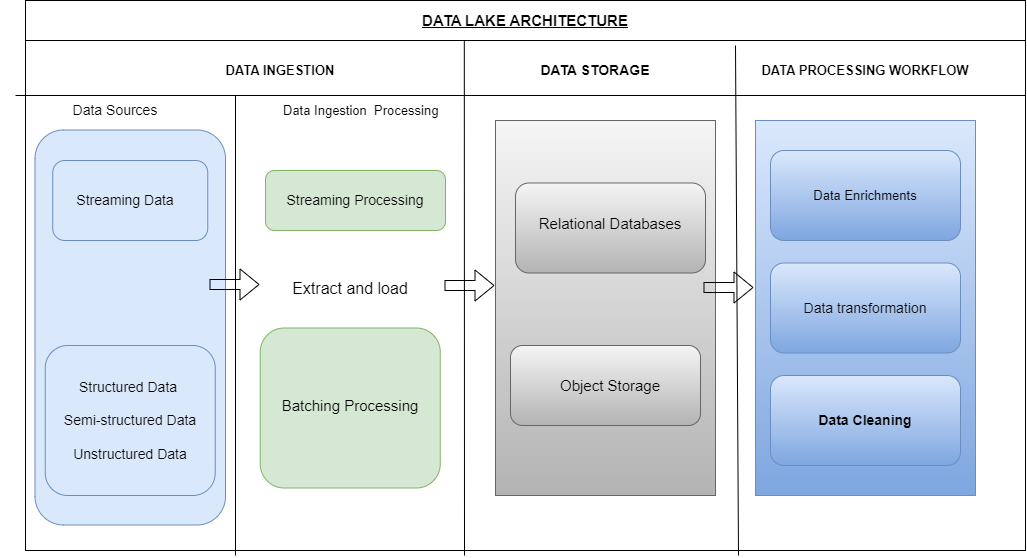

The diagram above was exported from draw.io. Its source (the exported page's mxGraphModel, read from the mxfile embedded in the PNG):
<mxGraphModel dx="2276" dy="783" grid="1" gridSize="10" guides="1" tooltips="1" connect="1" arrows="1" fold="1" page="1" pageScale="1" pageWidth="850" pageHeight="1100" math="0" shadow="0">
  <root>
    <mxCell id="0" />
    <mxCell id="1" parent="0" />
    <mxCell id="KbASCvbvMgM7os6eu74r-9" value="" style="rounded=0;whiteSpace=wrap;html=1;movable=0;resizable=0;rotatable=0;deletable=0;editable=0;locked=1;connectable=0;" parent="1" vertex="1">
      <mxGeometry x="20" y="435" width="1000" height="510" as="geometry" />
    </mxCell>
    <mxCell id="KbASCvbvMgM7os6eu74r-10" value="" style="endArrow=none;html=1;rounded=0;movable=0;resizable=0;rotatable=0;deletable=0;editable=0;locked=1;connectable=0;entryX=0.398;entryY=0.933;entryDx=0;entryDy=0;entryPerimeter=0;" parent="1" edge="1" target="KbASCvbvMgM7os6eu74r-17">
      <mxGeometry width="50" height="50" relative="1" as="geometry">
        <mxPoint x="459" y="950" as="sourcePoint" />
        <mxPoint x="400" y="440" as="targetPoint" />
        <Array as="points" />
      </mxGeometry>
    </mxCell>
    <mxCell id="KbASCvbvMgM7os6eu74r-12" value="" style="endArrow=none;html=1;rounded=0;movable=1;resizable=1;rotatable=1;deletable=1;editable=1;locked=0;connectable=1;exitX=0.713;exitY=1.01;exitDx=0;exitDy=0;exitPerimeter=0;" parent="1" source="KbASCvbvMgM7os6eu74r-9" edge="1">
      <mxGeometry width="50" height="50" relative="1" as="geometry">
        <mxPoint x="650" y="951" as="sourcePoint" />
        <mxPoint x="730" y="440" as="targetPoint" />
      </mxGeometry>
    </mxCell>
    <mxCell id="KbASCvbvMgM7os6eu74r-13" value="" style="rounded=0;whiteSpace=wrap;html=1;movable=0;resizable=0;rotatable=0;deletable=0;editable=0;locked=1;connectable=0;" parent="1" vertex="1">
      <mxGeometry x="20" y="395" width="1000" height="40" as="geometry" />
    </mxCell>
    <mxCell id="KbASCvbvMgM7os6eu74r-15" value="" style="endArrow=none;html=1;rounded=0;movable=0;resizable=0;rotatable=0;deletable=0;editable=0;locked=1;connectable=0;" parent="1" edge="1">
      <mxGeometry width="50" height="50" relative="1" as="geometry">
        <mxPoint x="10" y="490" as="sourcePoint" />
        <mxPoint x="1020" y="490" as="targetPoint" />
      </mxGeometry>
    </mxCell>
    <mxCell id="KbASCvbvMgM7os6eu74r-17" value="&lt;b&gt;&lt;u&gt;&lt;font style=&quot;font-size: 15px;&quot;&gt;DATA LAKE ARCHITECTURE&lt;/font&gt;&lt;/u&gt;&lt;/b&gt;" style="text;html=1;align=center;verticalAlign=middle;whiteSpace=wrap;rounded=0;" parent="1" vertex="1">
      <mxGeometry x="220" y="400" width="600" height="30" as="geometry" />
    </mxCell>
    <mxCell id="KbASCvbvMgM7os6eu74r-22" value="" style="rounded=1;whiteSpace=wrap;html=1;fillColor=#d5e8d4;strokeColor=#82b366;movable=0;resizable=0;rotatable=0;deletable=0;editable=0;locked=1;connectable=0;" parent="1" vertex="1">
      <mxGeometry x="254.75" y="722.5" width="180" height="160" as="geometry" />
    </mxCell>
    <mxCell id="KbASCvbvMgM7os6eu74r-23" value="&lt;font style=&quot;font-size: 15px;&quot;&gt;Batching Processing&lt;/font&gt;" style="text;html=1;align=center;verticalAlign=middle;whiteSpace=wrap;rounded=0;movable=1;resizable=1;rotatable=1;deletable=1;editable=1;locked=0;connectable=1;" parent="1" vertex="1">
      <mxGeometry x="260" y="782" width="170" height="35" as="geometry" />
    </mxCell>
    <mxCell id="KbASCvbvMgM7os6eu74r-24" value="" style="rounded=1;whiteSpace=wrap;html=1;fillColor=#d5e8d4;strokeColor=#82b366;movable=0;resizable=0;rotatable=0;deletable=0;editable=0;locked=1;connectable=0;" parent="1" vertex="1">
      <mxGeometry x="260" y="565" width="180" height="60" as="geometry" />
    </mxCell>
    <mxCell id="KbASCvbvMgM7os6eu74r-25" value="&lt;font style=&quot;font-size: 14px;&quot;&gt;Streaming Processing&lt;/font&gt;" style="text;html=1;align=center;verticalAlign=middle;whiteSpace=wrap;rounded=0;movable=1;resizable=1;rotatable=1;deletable=1;editable=1;locked=0;connectable=1;" parent="1" vertex="1">
      <mxGeometry x="265" y="580" width="170" height="30" as="geometry" />
    </mxCell>
    <mxCell id="KbASCvbvMgM7os6eu74r-31" value="&lt;font style=&quot;font-size: 14px;&quot;&gt;Data Sources&lt;/font&gt;" style="text;html=1;align=center;verticalAlign=middle;whiteSpace=wrap;rounded=0;rotation=0;movable=1;resizable=1;rotatable=1;deletable=1;editable=1;locked=0;connectable=1;" parent="1" vertex="1">
      <mxGeometry x="20" y="490" width="180" height="30" as="geometry" />
    </mxCell>
    <mxCell id="KbASCvbvMgM7os6eu74r-32" value="&lt;font style=&quot;font-size: 13px;&quot;&gt;Data Ingestion&amp;nbsp; Processing&amp;nbsp;&lt;/font&gt;" style="text;html=1;align=center;verticalAlign=middle;whiteSpace=wrap;rounded=0;rotation=0;movable=1;resizable=1;rotatable=1;deletable=1;editable=1;locked=0;connectable=1;" parent="1" vertex="1">
      <mxGeometry x="260" y="490" width="195" height="30" as="geometry" />
    </mxCell>
    <mxCell id="KbASCvbvMgM7os6eu74r-33" value="&lt;font style=&quot;font-size: 13px;&quot;&gt;&lt;b&gt;DATA INGESTION&lt;/b&gt;&lt;/font&gt;" style="text;html=1;align=center;verticalAlign=middle;whiteSpace=wrap;rounded=0;" parent="1" vertex="1">
      <mxGeometry x="185" y="450" width="180" height="30" as="geometry" />
    </mxCell>
    <mxCell id="KbASCvbvMgM7os6eu74r-34" value="&lt;font style=&quot;font-size: 14px;&quot;&gt;&lt;b&gt;DATA STORAGE&lt;/b&gt;&lt;/font&gt;" style="text;html=1;align=center;verticalAlign=middle;whiteSpace=wrap;rounded=0;" parent="1" vertex="1">
      <mxGeometry x="500" y="450" width="180" height="30" as="geometry" />
    </mxCell>
    <mxCell id="KbASCvbvMgM7os6eu74r-35" value="" style="rounded=0;whiteSpace=wrap;html=1;fillColor=#f5f5f5;gradientColor=#b3b3b3;strokeColor=#666666;movable=0;resizable=0;rotatable=0;deletable=0;editable=0;locked=1;connectable=0;" parent="1" vertex="1">
      <mxGeometry x="490" y="515" width="220" height="375" as="geometry" />
    </mxCell>
    <mxCell id="KbASCvbvMgM7os6eu74r-41" value="" style="rounded=1;whiteSpace=wrap;html=1;fillColor=#f5f5f5;gradientColor=#b3b3b3;strokeColor=#666666;movable=0;resizable=0;rotatable=0;deletable=0;editable=0;locked=1;connectable=0;" parent="1" vertex="1">
      <mxGeometry x="510" y="577.5" width="190" height="90" as="geometry" />
    </mxCell>
    <mxCell id="KbASCvbvMgM7os6eu74r-43" value="" style="rounded=1;whiteSpace=wrap;html=1;fillColor=#f5f5f5;gradientColor=#b3b3b3;strokeColor=#666666;movable=0;resizable=0;rotatable=0;deletable=0;editable=0;locked=1;connectable=0;" parent="1" vertex="1">
      <mxGeometry x="505" y="740" width="190" height="80" as="geometry" />
    </mxCell>
    <mxCell id="KbASCvbvMgM7os6eu74r-44" value="&lt;font style=&quot;font-size: 15px;&quot;&gt;Relational Databases&lt;/font&gt;" style="text;html=1;align=center;verticalAlign=middle;whiteSpace=wrap;rounded=0;" parent="1" vertex="1">
      <mxGeometry x="525" y="577.5" width="160" height="80" as="geometry" />
    </mxCell>
    <mxCell id="KbASCvbvMgM7os6eu74r-45" value="" style="rounded=0;whiteSpace=wrap;html=1;fillColor=#dae8fc;gradientColor=#7ea6e0;strokeColor=#6c8ebf;movable=0;resizable=0;rotatable=0;deletable=0;editable=0;locked=1;connectable=0;" parent="1" vertex="1">
      <mxGeometry x="750" y="515" width="220" height="375" as="geometry" />
    </mxCell>
    <mxCell id="KbASCvbvMgM7os6eu74r-46" value="" style="rounded=1;whiteSpace=wrap;html=1;fillColor=#dae8fc;gradientColor=#7ea6e0;strokeColor=#6c8ebf;" parent="1" vertex="1">
      <mxGeometry x="765" y="545" width="190" height="90" as="geometry" />
    </mxCell>
    <mxCell id="KbASCvbvMgM7os6eu74r-47" value="" style="rounded=1;whiteSpace=wrap;html=1;fillColor=#dae8fc;gradientColor=#7ea6e0;strokeColor=#6c8ebf;" parent="1" vertex="1">
      <mxGeometry x="765" y="657.5" width="190" height="90" as="geometry" />
    </mxCell>
    <mxCell id="KbASCvbvMgM7os6eu74r-48" value="" style="rounded=1;whiteSpace=wrap;html=1;fillColor=#dae8fc;gradientColor=#7ea6e0;strokeColor=#6c8ebf;" parent="1" vertex="1">
      <mxGeometry x="765" y="770" width="190" height="90" as="geometry" />
    </mxCell>
    <mxCell id="KbASCvbvMgM7os6eu74r-51" value="&lt;font style=&quot;font-size: 13px;&quot;&gt;&lt;b&gt;DATA PROCESSING WORKFLOW&lt;/b&gt;&lt;/font&gt;" style="text;html=1;align=center;verticalAlign=middle;whiteSpace=wrap;rounded=0;" parent="1" vertex="1">
      <mxGeometry x="755" y="450" width="210" height="30" as="geometry" />
    </mxCell>
    <mxCell id="Oambq6L_xKINbPwJ357C-6" value="" style="rounded=1;whiteSpace=wrap;html=1;fillColor=#dae8fc;strokeColor=#6c8ebf;movable=0;resizable=0;rotatable=0;deletable=0;editable=0;locked=1;connectable=0;" vertex="1" parent="1">
      <mxGeometry x="29.5" y="524.5" width="190.5" height="395" as="geometry" />
    </mxCell>
    <mxCell id="KbASCvbvMgM7os6eu74r-53" value="&lt;font style=&quot;font-size: 15px;&quot;&gt;Object Storage&lt;/font&gt;" style="text;html=1;align=center;verticalAlign=middle;whiteSpace=wrap;rounded=0;fontSize=14;" parent="1" vertex="1">
      <mxGeometry x="535" y="755" width="140" height="50" as="geometry" />
    </mxCell>
    <mxCell id="KbASCvbvMgM7os6eu74r-54" value="&lt;font style=&quot;font-size: 14px;&quot;&gt;&lt;b&gt;Data Cleaning&lt;/b&gt;&lt;/font&gt;" style="text;html=1;align=center;verticalAlign=middle;whiteSpace=wrap;rounded=0;" parent="1" vertex="1">
      <mxGeometry x="790" y="797" width="140" height="36" as="geometry" />
    </mxCell>
    <mxCell id="KbASCvbvMgM7os6eu74r-55" value="&lt;font style=&quot;font-size: 14px;&quot;&gt;Data transformation&lt;/font&gt;" style="text;html=1;align=center;verticalAlign=middle;whiteSpace=wrap;rounded=0;" parent="1" vertex="1">
      <mxGeometry x="795" y="682.5" width="130" height="40" as="geometry" />
    </mxCell>
    <mxCell id="KbASCvbvMgM7os6eu74r-57" value="&lt;font style=&quot;font-size: 13px;&quot;&gt;Data Enrichments&lt;/font&gt;" style="text;html=1;align=center;verticalAlign=middle;whiteSpace=wrap;rounded=0;" parent="1" vertex="1">
      <mxGeometry x="790" y="575" width="140" height="30" as="geometry" />
    </mxCell>
    <mxCell id="Oambq6L_xKINbPwJ357C-4" value="" style="endArrow=none;html=1;rounded=0;" edge="1" parent="1">
      <mxGeometry width="50" height="50" relative="1" as="geometry">
        <mxPoint x="230" y="950" as="sourcePoint" />
        <mxPoint x="230" y="490" as="targetPoint" />
      </mxGeometry>
    </mxCell>
    <mxCell id="Oambq6L_xKINbPwJ357C-8" value="" style="rounded=1;whiteSpace=wrap;html=1;fillColor=#dae8fc;strokeColor=#6c8ebf;movable=0;resizable=0;rotatable=0;deletable=0;editable=0;locked=1;connectable=0;" vertex="1" parent="1">
      <mxGeometry x="47.25" y="555" width="155" height="80" as="geometry" />
    </mxCell>
    <mxCell id="Oambq6L_xKINbPwJ357C-9" value="&lt;font style=&quot;font-size: 14px;&quot;&gt;Streaming Data&lt;/font&gt;" style="text;html=1;align=center;verticalAlign=middle;whiteSpace=wrap;rounded=0;movable=1;resizable=1;rotatable=1;deletable=1;editable=1;locked=0;connectable=1;" vertex="1" parent="1">
      <mxGeometry x="29.5" y="575" width="180" height="40" as="geometry" />
    </mxCell>
    <mxCell id="Oambq6L_xKINbPwJ357C-11" value="" style="rounded=1;whiteSpace=wrap;html=1;fillColor=#dae8fc;strokeColor=#6c8ebf;movable=0;resizable=0;rotatable=0;deletable=0;editable=0;locked=1;connectable=0;" vertex="1" parent="1">
      <mxGeometry x="39.75" y="740" width="170" height="150" as="geometry" />
    </mxCell>
    <mxCell id="Oambq6L_xKINbPwJ357C-12" value="&lt;font style=&quot;font-size: 14px;&quot;&gt;Structured Data&amp;nbsp;&lt;/font&gt;&lt;div&gt;&lt;span style=&quot;font-size: 14px;&quot;&gt;&lt;br&gt;&lt;/span&gt;&lt;div style=&quot;font-size: 14px;&quot;&gt;&lt;font style=&quot;font-size: 14px;&quot;&gt;Semi-structured Data&lt;/font&gt;&lt;/div&gt;&lt;div style=&quot;font-size: 14px;&quot;&gt;&lt;font style=&quot;font-size: 14px;&quot;&gt;&lt;br&gt;&lt;/font&gt;&lt;/div&gt;&lt;div style=&quot;font-size: 14px;&quot;&gt;Unstructured Data&lt;/div&gt;&lt;/div&gt;" style="text;html=1;align=center;verticalAlign=middle;whiteSpace=wrap;rounded=0;movable=1;resizable=1;rotatable=1;deletable=1;editable=1;locked=0;connectable=1;" vertex="1" parent="1">
      <mxGeometry x="-5.25" y="725" width="260" height="180" as="geometry" />
    </mxCell>
    <mxCell id="Oambq6L_xKINbPwJ357C-13" value="" style="shape=flexArrow;endArrow=classic;html=1;rounded=0;" edge="1" parent="1">
      <mxGeometry width="50" height="50" relative="1" as="geometry">
        <mxPoint x="204" y="679" as="sourcePoint" />
        <mxPoint x="254" y="679" as="targetPoint" />
      </mxGeometry>
    </mxCell>
    <mxCell id="Oambq6L_xKINbPwJ357C-14" value="&lt;font style=&quot;font-size: 16px;&quot;&gt;Extract and load&lt;/font&gt;" style="text;html=1;align=center;verticalAlign=middle;whiteSpace=wrap;rounded=0;" vertex="1" parent="1">
      <mxGeometry x="264.75" y="667.5" width="160" height="30" as="geometry" />
    </mxCell>
    <mxCell id="Oambq6L_xKINbPwJ357C-15" value="" style="shape=flexArrow;endArrow=classic;html=1;rounded=0;" edge="1" parent="1">
      <mxGeometry width="50" height="50" relative="1" as="geometry">
        <mxPoint x="439" y="680" as="sourcePoint" />
        <mxPoint x="489" y="680" as="targetPoint" />
      </mxGeometry>
    </mxCell>
    <mxCell id="Oambq6L_xKINbPwJ357C-16" value="" style="shape=flexArrow;endArrow=classic;html=1;rounded=0;" edge="1" parent="1">
      <mxGeometry width="50" height="50" relative="1" as="geometry">
        <mxPoint x="698" y="682" as="sourcePoint" />
        <mxPoint x="748" y="682" as="targetPoint" />
      </mxGeometry>
    </mxCell>
  </root>
</mxGraphModel>